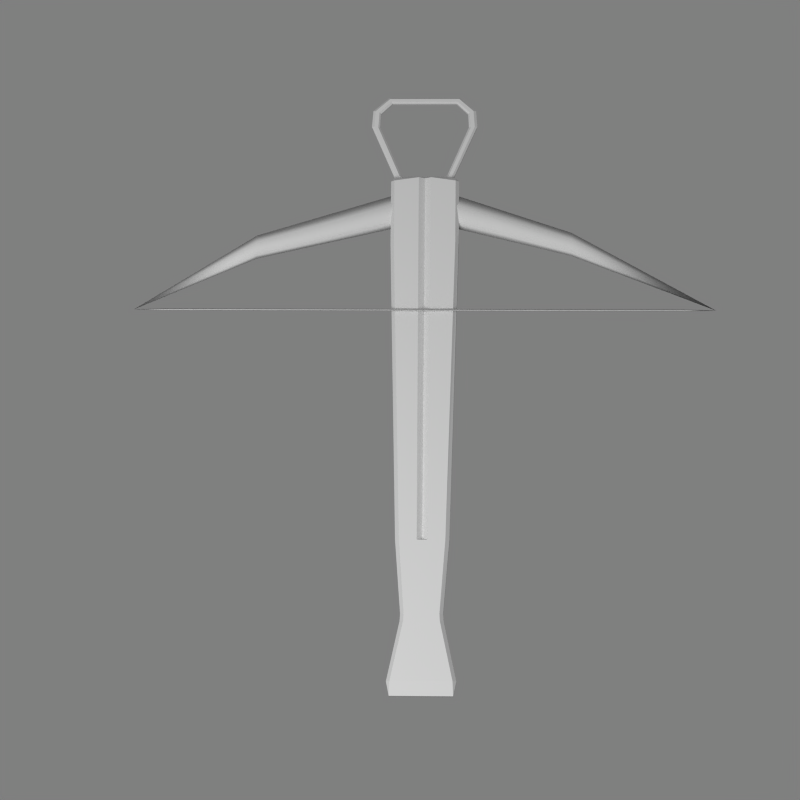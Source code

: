 # Source: lightcrossbow.blend  (saved by Blender 2.46.0; exported with 4.5.12 LTS)
import bpy
from mathutils import Matrix  # noqa: F401  (used for matrix-valued properties, if any)

bpy.ops.wm.read_factory_settings(use_empty=True)
scene = bpy.context.scene
scene.name = 'Scene'

# ---- collections
col_collection_1 = bpy.data.collections.new('Collection 1'); scene.collection.children.link(col_collection_1)

# ---- materials (node trees are filled in below, after node groups)
mat_material_001 = bpy.data.materials.new('Material.001')
mat_material_001.alpha_threshold = 0.0
mat_material_001.roughness = 0.5
mat_material_001.line_color = (0.0, 0.0, 0.0, 1.0)

# ---- material node trees

# ---- world
world_world = bpy.data.worlds.new('World'); scene.world = world_world
world_world.color = (0.5, 0.5, 0.5)
world_world.use_sun_shadow = False
world_world.sun_shadow_jitter_overblur = 0.0
world_world.cycles.sampling_method = 'MANUAL'
world_world.cycles.sample_map_resolution = 256

# ---- cameras
cam_camera = bpy.data.cameras.new('Camera')
cam_camera.passepartout_alpha = 0.2
cam_camera.clip_end = 100.0
cam_camera.lens = 93.0
cam_camera.ortho_scale = 7.314
cam_camera.show_passepartout = False
cam_camera.show_safe_areas = True
cam_camera.dof.focus_distance = 0.0
cam_camera.dof.aperture_fstop = 128.0

# ---- lights
light_spot = bpy.data.lights.new('Spot', 'POINT')
light_spot.transmission_factor = 0.0
light_spot.cutoff_distance = 30.0
light_spot.energy = 100.0
light_spot.shadow_buffer_clip_start = 1.001
light_spot.shadow_soft_size = 1.0
light_spot.shadow_maximum_resolution = 0.006
light_spot.use_absolute_resolution = True
light_spot.cycles.use_multiple_importance_sampling = False

# ---- meshes
me_cylinder = bpy.data.meshes.new('Cylinder')
me_cylinder.from_pydata([(0.5553, 0.2813, -1.102), (0.7176, -0.02163, -1.102), (0.2741, -0.2434, -1.102), (-0.3317, -0.1622, -1.102), (-0.494, 0.1407, -1.102), (-0.05052, 0.3625, -1.102), (0.5553, 0.2813, 1.148), (0.7176, -0.02163, 1.148), (0.2741, -0.2434, 1.148), (-0.3317, -0.1622, 1.148), (-0.494, 0.1407, 1.148), (-0.05052, 0.3625, 1.148), (1.754, 0.5099, -5.294), (1.868, 0.3403, -5.294), (1.557, 0.2161, -5.294), (1.133, 0.2616, -5.294), (1.02, 0.4312, -5.294), (1.33, 0.5554, -5.294), (3.934, 0.4667, -10.43), (1.868, 0.5099, 6.101), (1.982, 0.3403, 6.101), (1.672, 0.2161, 6.101), (1.247, 0.2616, 6.101), (1.134, 0.4312, 6.101), (1.444, 0.5554, 6.101), (3.934, 0.4667, 10.49), (3.953, 0.4338, -9.385), (3.953, 0.4338, 9.444), (3.953, 0.4997, -9.385), (3.953, 0.4997, 9.444), (3.896, 0.4667, -9.385), (3.896, 0.4667, 9.444), (1.382, -0.3331, 1.134), (-0.9759, -0.3331, 1.136), (-0.9759, -0.3331, -1.095), (1.382, -0.3331, -1.092), (-0.9759, 0.4124, -1.095), (-0.9759, 0.4124, 1.136), (1.382, 0.4124, 1.134), (1.382, 0.4124, -1.092), (-0.9759, -0.2059, -1.222), (-0.9759, 0.2851, -1.222), (1.001, 0.2851, -1.22), (1.382, -0.2059, -1.22), (1.382, -0.2059, 1.261), (1.382, 0.2851, 1.261), (-0.9759, 0.2851, 1.263), (-0.9759, -0.2059, 1.263), (-1.103, -0.2059, 1.136), (-1.103, 0.2851, 1.136), (-1.103, 0.2851, -1.095), (-1.103, -0.2059, -1.095), (12.25, -0.2059, 0.9765), (12.25, 0.2851, 0.9765), (12.25, 0.2851, -0.9353), (12.25, -0.2059, -0.9353), (12.25, 0.4124, 0.8365), (12.25, 0.4124, -0.7952), (12.25, -0.3331, -0.7952), (12.25, -0.3331, 0.8365), (14.85, -0.3331, -0.6033), (14.85, -0.3331, 0.6446), (14.85, 0.4124, 0.6446), (14.85, 0.4124, -0.6033), (14.85, 0.2851, -0.7307), (14.85, -0.2059, -0.7307), (14.85, -0.2059, 0.7719), (14.85, 0.2851, 0.7719), (15.1, 0.2851, 0.789), (15.1, -0.2059, 0.789), (17.19, -0.2059, 1.24), (17.19, 0.2851, 1.24), (15.1, -0.2059, -0.7477), (15.1, 0.2851, -0.7477), (17.19, 0.2851, -1.199), (17.19, -0.2059, -1.199), (15.1, 0.4124, -0.6187), (15.1, 0.4124, 0.66), (17.18, 0.4124, 1.11), (17.18, 0.4124, -1.069), (15.1, -0.3331, 0.66), (15.1, -0.3331, -0.6187), (17.18, -0.3331, -1.069), (17.18, -0.3331, 1.11), (17.69, -0.2059, -1.095), (17.69, 0.2851, -1.095), (17.69, 0.2851, 1.136), (17.69, -0.2059, 1.136), (1.382, 0.4124, 0.2432), (1.382, 0.4124, -0.202), (12.25, 0.4124, 0.211), (12.25, 0.4124, -0.1697), (-1.104, 0.4124, -0.2024), (-1.104, 0.4124, 0.2437), (1.382, 0.2764, 0.02064), (12.25, 0.2764, 0.02064), (-1.104, 0.2764, 0.02064), (-4.283, 0.1002, -1.243), (-3.77, 0.1002, -1.835), (-3.77, -0.01716, -1.835), (-4.283, -0.01716, -1.243), (-3.157, 0.1002, -1.881), (-0.9803, 0.1002, -0.9356), (-0.9803, -0.01716, -0.9356), (-3.157, -0.01716, -1.881), (-0.9201, 0.1002, -0.8511), (-0.9201, 0.1002, 0.9723), (-0.9201, -0.01716, 0.9723), (-0.9201, -0.01716, -0.8511), (-3.157, 0.1002, 2.002), (-0.9803, 0.1002, 1.057), (-0.9803, -0.01716, 1.057), (-3.157, -0.01716, 2.002), (-4.283, 0.1002, 1.364), (-3.77, 0.1002, 1.956), (-3.77, -0.01716, 1.956), (-4.283, -0.01716, 1.364), (-4.223, -0.08091, -1.213), (-4.114, -0.08109, -1.157), (-4.223, -0.08091, 1.334), (-3.75, -0.08091, 1.864), (-3.696, -0.08109, 1.724), (-4.114, -0.08109, 1.278), (-3.132, -0.08091, 1.909), (-1.088, -0.08091, 1.027), (-1.234, -0.08108, 0.9583), (-3.116, -0.08108, 1.762), (-0.9838, -0.08089, -0.8143), (-0.9838, -0.08089, 0.9355), (-1.166, -0.08111, 0.8493), (-1.166, -0.08111, -0.7281), (-3.132, -0.08091, -1.787), (-1.088, -0.08091, -0.9057), (-1.234, -0.08108, -0.8371), (-3.116, -0.08108, -1.641), (-3.75, -0.08091, -1.743), (-3.696, -0.08109, -1.603), (-4.223, 0.1639, -1.213), (-4.114, 0.1641, -1.157), (-3.75, 0.1639, 1.864), (-4.223, 0.1639, 1.334), (-4.114, 0.1641, 1.278), (-3.696, 0.1641, 1.724), (-1.088, 0.1639, 1.027), (-3.132, 0.1639, 1.909), (-3.116, 0.1641, 1.762), (-1.234, 0.1641, 0.9583), (-0.9838, 0.1639, 0.9355), (-0.9838, 0.1639, -0.8143), (-1.166, 0.1641, -0.7281), (-1.166, 0.1641, 0.8493), (-1.088, 0.1639, -0.9057), (-3.132, 0.1639, -1.787), (-3.116, 0.1641, -1.641), (-1.234, 0.1641, -0.8371), (-3.75, 0.1639, -1.743), (-3.696, 0.1641, -1.603), (-3.657, -0.01752, -1.542), (-3.657, 0.1005, -1.542), (-4.055, 0.1005, -1.125), (-4.055, -0.01752, -1.125), (-1.29, -0.01752, -0.7893), (-1.29, 0.1005, -0.7893), (-3.124, 0.1005, -1.569), (-3.124, -0.01752, -1.569), (-1.23, -0.01752, 0.826), (-1.23, 0.1005, 0.826), (-1.23, 0.1005, -0.7048), (-1.23, -0.01752, -0.7048), (-1.29, -0.01752, 0.9105), (-1.29, 0.1005, 0.9105), (-3.124, 0.1005, 1.691), (-3.124, -0.01752, 1.691), (-3.657, -0.01752, 1.664), (-3.657, 0.1005, 1.664), (-4.055, 0.1005, 1.246), (-4.055, -0.01752, 1.246)], [], [(0, 1, 13, 12), (1, 2, 14, 13), (2, 3, 15, 14), (3, 4, 16, 15), (4, 5, 17, 16), (5, 0, 12, 17), (17, 12, 18), (16, 17, 18), (15, 16, 18), (14, 15, 18), (13, 14, 18), (12, 13, 18), (7, 6, 19, 20), (8, 7, 20, 21), (9, 8, 21, 22), (10, 9, 22, 23), (11, 10, 23, 24), (6, 11, 24, 19), (19, 24, 25), (24, 23, 25), (23, 22, 25), (22, 21, 25), (21, 20, 25), (20, 19, 25), (18, 28, 26), (28, 29, 27, 26), (29, 25, 27), (18, 26, 30), (26, 27, 31, 30), (27, 25, 31), (18, 30, 28), (30, 31, 29, 28), (31, 25, 29), (42, 43, 40, 41), (46, 47, 44, 45), (52, 53, 45, 44), (54, 55, 43, 42), (60, 61, 59, 58), (64, 65, 55, 54), (66, 67, 53, 52), (70, 71, 68, 69), (74, 75, 72, 73), (78, 79, 76, 77), (82, 83, 80, 81), (86, 87, 84, 85), (47, 33, 32, 44), (33, 48, 51, 34), (43, 35, 34, 40), (37, 46, 45, 38), (39, 42, 41, 36), (50, 41, 40, 51), (46, 49, 48, 47), (59, 52, 44, 32), (53, 56, 38, 45), (57, 54, 42, 39), (55, 58, 35, 43), (65, 60, 58, 55), (61, 66, 52, 59), (80, 61, 60, 81), (67, 62, 56, 53), (63, 64, 54, 57), (62, 77, 76, 63), (64, 73, 72, 65), (68, 67, 66, 69), (83, 70, 69, 80), (71, 78, 77, 68), (70, 87, 86, 71), (79, 74, 73, 76), (75, 82, 81, 72), (84, 75, 74, 85), (85, 79, 78, 86), (82, 84, 87, 83), (34, 51, 40), (33, 47, 48), (36, 41, 50), (37, 49, 46), (65, 72, 81, 60), (61, 80, 69, 66), (63, 76, 73, 64), (67, 68, 77, 62), (71, 86, 78), (70, 83, 87), (74, 79, 85), (75, 84, 82), (56, 90, 88, 38), (91, 57, 39, 89), (57, 91, 63), (90, 56, 62), (37, 93, 49), (92, 36, 50), (37, 38, 88, 93), (36, 92, 89, 39), (90, 95, 94, 88), (95, 91, 89, 94), (93, 96, 49), (96, 92, 50), (88, 94, 96, 93), (94, 89, 92, 96), (90, 91, 95), (62, 63, 91, 90), (48, 49, 96), (48, 96, 51), (50, 51, 96), (99, 100, 97, 98), (103, 104, 101, 102), (107, 108, 105, 106), (111, 112, 109, 110), (115, 116, 113, 114), (121, 122, 119, 120), (125, 126, 123, 124), (129, 130, 127, 128), (133, 134, 131, 132), (136, 118, 117, 135), (141, 142, 139, 140), (145, 146, 143, 144), (149, 150, 147, 148), (153, 154, 151, 152), (138, 156, 155, 137), (159, 160, 157, 158), (163, 164, 161, 162), (167, 168, 165, 166), (171, 172, 169, 170), (175, 176, 173, 174), (155, 98, 97, 137), (104, 99, 98, 101), (99, 135, 117, 100), (151, 102, 101, 152), (108, 103, 102, 105), (103, 132, 131, 104), (147, 106, 105, 148), (111, 107, 106, 110), (107, 128, 127, 108), (109, 144, 143, 110), (112, 115, 114, 109), (123, 112, 111, 124), (113, 140, 139, 114), (116, 100, 97, 113), (119, 116, 115, 120), (122, 118, 117, 119), (126, 121, 120, 123), (121, 173, 176, 122), (129, 125, 124, 128), (125, 169, 172, 126), (130, 133, 132, 127), (168, 130, 129, 165), (134, 136, 135, 131), (164, 134, 133, 161), (160, 118, 136, 157), (138, 141, 140, 137), (142, 145, 144, 139), (174, 142, 141, 175), (146, 150, 147, 143), (170, 146, 145, 171), (154, 149, 148, 151), (149, 167, 166, 150), (156, 153, 152, 155), (153, 163, 162, 154), (138, 159, 158, 156), (163, 158, 157, 164), (167, 162, 161, 168), (170, 166, 165, 169), (171, 174, 173, 172), (175, 159, 160, 176), (98, 155, 152, 101), (102, 151, 148, 105), (110, 143, 147, 106), (114, 139, 144, 109), (97, 137, 140, 113), (104, 131, 135, 99), (108, 127, 132, 103), (124, 111, 107, 128), (112, 123, 120, 115), (116, 119, 117, 100), (122, 176, 160, 118), (126, 172, 173, 121), (165, 129, 125, 169), (130, 168, 161, 133), (134, 164, 157, 136), (138, 159, 175, 141), (142, 174, 171, 145), (150, 166, 170, 146), (154, 162, 167, 149), (156, 158, 163, 153), (32, 35, 58, 59), (32, 33, 34, 35)])
me_cylinder.polygons.foreach_set('use_smooth', [1, 1, 1, 1, 1, 1, 1, 1, 1, 1, 1, 1, 1, 1, 1, 1, 1, 1, 1, 1, 1, 1, 1, 1, 1, 1, 1, 1, 1, 1, 1, 1, 1, 0, 0, 0, 0, 0, 0, 0, 0, 0, 0, 0, 0, 0, 0, 0, 0, 0, 0, 0, 0, 0, 0, 0, 0, 0, 0, 0, 0, 0, 0, 0, 0, 0, 0, 0, 0, 0, 0, 0, 0, 0, 0, 0, 0, 0, 0, 0, 0, 0, 0, 0, 0, 0, 0, 0, 0, 0, 0, 0, 0, 0, 0, 0, 0, 0, 0, 0, 0, 0, 0, 0, 0, 0, 0, 0, 0, 0, 0, 0, 0, 0, 0, 0, 0, 0, 0, 0, 0, 0, 0, 0, 0, 0, 0, 0, 0, 0, 0, 0, 0, 0, 0, 0, 0, 0, 0, 0, 0, 0, 0, 0, 0, 0, 0, 0, 0, 0, 0, 0, 0, 0, 0, 0, 0, 0, 0, 0, 0, 0, 0, 0, 0, 0, 0, 0, 0, 0, 0, 0, 0, 0, 0, 0, 0, 0, 0, 0, 0, 0, 0, 0, 0])
_uv = me_cylinder.uv_layers.new(name='UVTex')
_uv.uv.foreach_set('vector', [0.03159, 0.9738, 0.0, 0.9681, 0.01849, 0.7195, 0.0479, 0.731, 0.1939, 0.9755, 0.1625, 0.9858, 0.1647, 0.7411, 0.1939, 0.7263, 0.1625, 0.9858, 0.1293, 0.996, 0.1352, 0.755, 0.1647, 0.7411, 0.1293, 0.996, 0.09595, 0.9992, 0.1048, 0.7606, 0.1352, 0.755, 0.09595, 0.9992, 0.06415, 0.9863, 0.07592, 0.7465, 0.1048, 0.7606, 0.06415, 0.9863, 0.03159, 0.9738, 0.0479, 0.731, 0.07592, 0.7465, 0.07592, 0.7465, 0.0479, 0.731, 0.1167, 0.5041, 0.1048, 0.7606, 0.07592, 0.7465, 0.1167, 0.5041, 0.1352, 0.755, 0.1048, 0.7606, 0.1167, 0.5041, 0.1647, 0.7411, 0.1352, 0.755, 0.1167, 0.5041, 0.1939, 0.7263, 0.1647, 0.7411, 0.1167, 0.5041, 0.0479, 0.731, 0.01849, 0.7195, 0.1167, 0.5041, 0.1939, 0.5268, 0.2258, 0.5232, 0.2241, 0.7685, 0.1939, 0.7781, 0.3564, 0.5217, 0.3872, 0.5336, 0.3684, 0.7842, 0.3405, 0.7666, 0.3248, 0.5099, 0.3564, 0.5217, 0.3405, 0.7666, 0.3124, 0.7499, 0.2912, 0.5041, 0.3248, 0.5099, 0.3124, 0.7499, 0.2827, 0.7417, 0.2579, 0.514, 0.2912, 0.5041, 0.2827, 0.7417, 0.2531, 0.7542, 0.2258, 0.5232, 0.2579, 0.514, 0.2531, 0.7542, 0.2241, 0.7685, 0.2241, 0.7685, 0.2531, 0.7542, 0.2756, 1.0, 0.2531, 0.7542, 0.2827, 0.7417, 0.2756, 1.0, 0.2827, 0.7417, 0.3124, 0.7499, 0.2756, 1.0, 0.3124, 0.7499, 0.3405, 0.7666, 0.2756, 1.0, 0.3405, 0.7666, 0.3684, 0.7842, 0.2756, 1.0, 0.1939, 0.7781, 0.2241, 0.7685, 0.2756, 1.0, 0.7815, 0.2659, 0.9815, 0.2659, 0.9815, 0.4659, 0.7815, 0.2659, 0.9815, 0.2659, 0.9815, 0.4659, 0.7815, 0.4659, 0.7815, 0.2659, 0.9815, 0.2659, 0.9815, 0.4659, 0.7815, 0.2659, 0.9815, 0.2659, 0.9815, 0.4659, 0.7815, 0.2659, 0.9815, 0.2659, 0.9815, 0.4659, 0.7815, 0.4659, 0.7815, 0.2659, 0.9815, 0.2659, 0.9815, 0.4659, 0.7815, 0.2659, 0.9815, 0.2659, 0.9815, 0.4659, 0.7815, 0.2659, 0.9815, 0.2659, 0.9815, 0.4659, 0.7815, 0.4659, 0.7815, 0.2659, 0.9815, 0.2659, 0.9815, 0.4659, 0.08812, 0.1546, 0.05171, 0.1798, 0.06253, 0.0181, 0.09283, 0.04727, 0.2494, 0.04192, 0.2764, 0.01024, 0.3078, 0.1874, 0.2704, 0.1912, 0.3078, 0.4723, 0.2685, 0.471, 0.2704, 0.1912, 0.3078, 0.1874, 0.07266, 0.4671, 0.03202, 0.4666, 0.05171, 0.1798, 0.08812, 0.1546, 0.5441, 0.7257, 0.4359, 0.7239, 0.4508, 0.5218, 0.5078, 0.5195, 0.07481, 0.7044, 0.02659, 0.7048, 0.03202, 0.4666, 0.07266, 0.4671, 0.2954, 0.7081, 0.2471, 0.7064, 0.2685, 0.471, 0.3078, 0.4723, 0.3038, 0.9344, 0.2542, 0.9095, 0.2462, 0.7351, 0.2954, 0.7334, 0.0715, 0.912, 0.0291, 0.9312, 0.02585, 0.7304, 0.07494, 0.7332, 0.2368, 0.9058, 0.09009, 0.9069, 0.09722, 0.7325, 0.2237, 0.7342, 0.5784, 0.9113, 0.3932, 0.9068, 0.4321, 0.75, 0.5472, 0.7513, 0.2348, 0.9437, 0.2596, 0.9873, 0.06278, 0.9842, 0.09381, 0.9482, 0.368, 0.07185, 0.3872, 0.07425, 0.4126, 0.2243, 0.3873, 0.2268, 0.3872, 0.07425, 0.3829, 0.05627, 0.5099, 0.05658, 0.5059, 0.07352, 0.5205, 0.2228, 0.4956, 0.2239, 0.5059, 0.07352, 0.5241, 0.07047, 0.2366, 0.04596, 0.2494, 0.04192, 0.2704, 0.1912, 0.245, 0.1929, 0.1068, 0.1969, 0.08812, 0.1546, 0.09283, 0.04727, 0.1042, 0.04971, 0.1018, 0.03883, 0.09283, 0.04727, 0.06253, 0.0181, 0.07727, 0.005643, 0.2494, 0.04192, 0.2383, 0.03424, 0.261, -0.002006, 0.2764, 0.01024, 0.4508, 0.5218, 0.4205, 0.5206, 0.3873, 0.2268, 0.4126, 0.2243, 0.2685, 0.471, 0.2362, 0.4721, 0.245, 0.1929, 0.2704, 0.1912, 0.1051, 0.4703, 0.07266, 0.4671, 0.08812, 0.1546, 0.1068, 0.1969, 0.5383, 0.5139, 0.5078, 0.5195, 0.4956, 0.2239, 0.5205, 0.2228, 0.5662, 0.7217, 0.5441, 0.7257, 0.5078, 0.5195, 0.5383, 0.5139, 0.4359, 0.7239, 0.4142, 0.7207, 0.4205, 0.5206, 0.4508, 0.5218, 0.4321, 0.75, 0.4359, 0.7239, 0.5441, 0.7257, 0.5472, 0.7513, 0.2471, 0.7064, 0.2232, 0.7062, 0.2362, 0.4721, 0.2685, 0.471, 0.09857, 0.7053, 0.07481, 0.7044, 0.07266, 0.4671, 0.1051, 0.4703, 0.2232, 0.7062, 0.2237, 0.7342, 0.09722, 0.7325, 0.09857, 0.7053, 0.07481, 0.7044, 0.07494, 0.7332, 0.02585, 0.7304, 0.02659, 0.7048, 0.2462, 0.7351, 0.2471, 0.7064, 0.2954, 0.7081, 0.2954, 0.7334, 0.3932, 0.9068, 0.3743, 0.9065, 0.4112, 0.7487, 0.4321, 0.75, 0.2542, 0.9095, 0.2368, 0.9058, 0.2237, 0.7342, 0.2462, 0.7351, 0.3038, 0.9344, 0.2596, 0.9873, 0.2348, 0.9437, 0.2542, 0.9095, 0.09009, 0.9069, 0.0715, 0.912, 0.07494, 0.7332, 0.09722, 0.7325, 0.5977, 0.9119, 0.5784, 0.9113, 0.5472, 0.7513, 0.5685, 0.7507, 0.06278, 0.9842, 0.0291, 0.9312, 0.0715, 0.912, 0.09381, 0.9482, 0.09381, 0.9482, 0.09009, 0.9069, 0.2368, 0.9058, 0.2348, 0.9437, 0.5784, 0.9113, 0.5848, 0.9626, 0.385, 0.9562, 0.3932, 0.9068, 0.5059, 0.07352, 0.5099, 0.05658, 0.5241, 0.07047, 0.3872, 0.07425, 0.368, 0.07185, 0.3829, 0.05627, 0.1042, 0.04971, 0.09283, 0.04727, 0.1018, 0.03883, 0.2366, 0.04596, 0.2383, 0.03424, 0.2494, 0.04192, 0.5662, 0.7217, 0.5685, 0.7507, 0.5472, 0.7513, 0.5441, 0.7257, 0.4359, 0.7239, 0.4321, 0.75, 0.4112, 0.7487, 0.4142, 0.7207, 0.09857, 0.7053, 0.09722, 0.7325, 0.07494, 0.7332, 0.07481, 0.7044, 0.2471, 0.7064, 0.2462, 0.7351, 0.2237, 0.7342, 0.2232, 0.7062, 0.2542, 0.9095, 0.2348, 0.9437, 0.2368, 0.9058, 0.3743, 0.9065, 0.3932, 0.9068, 0.385, 0.9562, 0.0715, 0.912, 0.09009, 0.9069, 0.09381, 0.9482, 0.5977, 0.9119, 0.5848, 0.9626, 0.5784, 0.9113, 0.2362, 0.4721, 0.1944, 0.4704, 0.1981, 0.1956, 0.245, 0.1929, 0.1477, 0.4717, 0.1051, 0.4703, 0.1068, 0.1969, 0.1528, 0.1962, 0.1051, 0.4703, 0.1477, 0.4717, 0.09857, 0.7053, 0.1944, 0.4704, 0.2362, 0.4721, 0.2232, 0.7062, 0.2366, 0.04596, 0.189, 0.04194, 0.2383, 0.03424, 0.15, 0.04305, 0.1042, 0.04971, 0.1018, 0.03883, 0.2366, 0.04596, 0.245, 0.1929, 0.1981, 0.1956, 0.189, 0.04194, 0.1042, 0.04971, 0.15, 0.04305, 0.1528, 0.1962, 0.1068, 0.1969, 0.1944, 0.4704, 0.1713, 0.4593, 0.1754, 0.1969, 0.1981, 0.1956, 0.1713, 0.4593, 0.1477, 0.4717, 0.1528, 0.1962, 0.1754, 0.1969, 0.189, 0.04194, 0.1691, 0.03387, 0.2383, 0.03424, 0.1691, 0.03387, 0.15, 0.04305, 0.1018, 0.03883, 0.1981, 0.1956, 0.1754, 0.1969, 0.1691, 0.03387, 0.189, 0.04194, 0.1754, 0.1969, 0.1528, 0.1962, 0.15, 0.04305, 0.1691, 0.03387, 0.1944, 0.4704, 0.1477, 0.4717, 0.1713, 0.4593, 0.2232, 0.7062, 0.09857, 0.7053, 0.1477, 0.4717, 0.1944, 0.4704, 0.261, -0.002006, 0.2383, 0.03424, 0.1691, 0.03387, 0.261, -0.002006, 0.1691, 0.03387, 0.07727, 0.005643, 0.1018, 0.03883, 0.07727, 0.005643, 0.1691, 0.03387, 0.7695, 0.2838, 0.9695, 0.2838, 0.9695, 0.4838, 0.7695, 0.4838, 0.7695, 0.2838, 0.9695, 0.2838, 0.9695, 0.4838, 0.7695, 0.4838, 0.7695, 0.2838, 0.9695, 0.2838, 0.9695, 0.4838, 0.7695, 0.4838, 0.7695, 0.2838, 0.9695, 0.2838, 0.9695, 0.4838, 0.7695, 0.4838, 0.7695, 0.2838, 0.9695, 0.2838, 0.9695, 0.4838, 0.7695, 0.4838, 0.7695, 0.2838, 0.9695, 0.2838, 0.9695, 0.4838, 0.7695, 0.4838, 0.7695, 0.2838, 0.9695, 0.2838, 0.9695, 0.4838, 0.7695, 0.4838, 0.7695, 0.2838, 0.9695, 0.2838, 0.9695, 0.4838, 0.7695, 0.4838, 0.7695, 0.2838, 0.9695, 0.2838, 0.9695, 0.4838, 0.7695, 0.4838, 0.7695, 0.2838, 0.9695, 0.2838, 0.9695, 0.4838, 0.7695, 0.4838, 0.7695, 0.2838, 0.9695, 0.2838, 0.9695, 0.4838, 0.7695, 0.4838, 0.7695, 0.2838, 0.9695, 0.2838, 0.9695, 0.4838, 0.7695, 0.4838, 0.7695, 0.2838, 0.9695, 0.2838, 0.9695, 0.4838, 0.7695, 0.4838, 0.7695, 0.2838, 0.9695, 0.2838, 0.9695, 0.4838, 0.7695, 0.4838, 0.7695, 0.2838, 0.9695, 0.2838, 0.9695, 0.4838, 0.7695, 0.4838, 0.7695, 0.2838, 0.9695, 0.2838, 0.9695, 0.4838, 0.7695, 0.4838, 0.7695, 0.2838, 0.9695, 0.2838, 0.9695, 0.4838, 0.7695, 0.4838, 0.7695, 0.2838, 0.9695, 0.2838, 0.9695, 0.4838, 0.7695, 0.4838, 0.7695, 0.2838, 0.9695, 0.2838, 0.9695, 0.4838, 0.7695, 0.4838, 0.7695, 0.2838, 0.9695, 0.2838, 0.9695, 0.4838, 0.7695, 0.4838, 0.7695, 0.2838, 0.9695, 0.2838, 0.9695, 0.4838, 0.7695, 0.4838, 0.7695, 0.2838, 0.9695, 0.2838, 0.9695, 0.4838, 0.7695, 0.4838, 0.7695, 0.2838, 0.9695, 0.2838, 0.9695, 0.4838, 0.7695, 0.4838, 0.7695, 0.2838, 0.9695, 0.2838, 0.9695, 0.4838, 0.7695, 0.4838, 0.7695, 0.2838, 0.9695, 0.2838, 0.9695, 0.4838, 0.7695, 0.4838, 0.7695, 0.2838, 0.9695, 0.2838, 0.9695, 0.4838, 0.7695, 0.4838, 0.7695, 0.2838, 0.9695, 0.2838, 0.9695, 0.4838, 0.7695, 0.4838, 0.7695, 0.2838, 0.9695, 0.2838, 0.9695, 0.4838, 0.7695, 0.4838, 0.7695, 0.2838, 0.9695, 0.2838, 0.9695, 0.4838, 0.7695, 0.4838, 0.7695, 0.2838, 0.9695, 0.2838, 0.9695, 0.4838, 0.7695, 0.4838, 0.7695, 0.2838, 0.9695, 0.2838, 0.9695, 0.4838, 0.7695, 0.4838, 0.7695, 0.2838, 0.9695, 0.2838, 0.9695, 0.4838, 0.7695, 0.4838, 0.7695, 0.2838, 0.9695, 0.2838, 0.9695, 0.4838, 0.7695, 0.4838, 0.7695, 0.2838, 0.9695, 0.2838, 0.9695, 0.4838, 0.7695, 0.4838, 0.7695, 0.2838, 0.9695, 0.2838, 0.9695, 0.4838, 0.7695, 0.4838, 0.7695, 0.2838, 0.9695, 0.2838, 0.9695, 0.4838, 0.7695, 0.4838, 0.7695, 0.2838, 0.9695, 0.2838, 0.9695, 0.4838, 0.7695, 0.4838, 0.7695, 0.2838, 0.9695, 0.2838, 0.9695, 0.4838, 0.7695, 0.4838, 0.7695, 0.2838, 0.9695, 0.2838, 0.9695, 0.4838, 0.7695, 0.4838, 0.7695, 0.2838, 0.9695, 0.2838, 0.9695, 0.4838, 0.7695, 0.4838, 0.7695, 0.2838, 0.9695, 0.2838, 0.9695, 0.4838, 0.7695, 0.4838, 0.7695, 0.2838, 0.9695, 0.2838, 0.9695, 0.4838, 0.7695, 0.4838, 0.7695, 0.2838, 0.9695, 0.2838, 0.9695, 0.4838, 0.7695, 0.4838, 0.7695, 0.2838, 0.9695, 0.2838, 0.9695, 0.4838, 0.7695, 0.4838, 0.7695, 0.2838, 0.9695, 0.2838, 0.9695, 0.4838, 0.7695, 0.4838, 0.7695, 0.2838, 0.9695, 0.2838, 0.9695, 0.4838, 0.7695, 0.4838, 0.7695, 0.2838, 0.9695, 0.2838, 0.9695, 0.4838, 0.7695, 0.4838, 0.7695, 0.2838, 0.9695, 0.2838, 0.9695, 0.4838, 0.7695, 0.4838, 0.7695, 0.2838, 0.9695, 0.2838, 0.9695, 0.4838, 0.7695, 0.4838, 0.7695, 0.2838, 0.9695, 0.2838, 0.9695, 0.4838, 0.7695, 0.4838, 0.7695, 0.2838, 0.9695, 0.2838, 0.9695, 0.4838, 0.7695, 0.4838, 0.7695, 0.2838, 0.9695, 0.2838, 0.9695, 0.4838, 0.7695, 0.4838, 0.7695, 0.2838, 0.9695, 0.2838, 0.9695, 0.4838, 0.7695, 0.4838, 0.7695, 0.2838, 0.9695, 0.2838, 0.9695, 0.4838, 0.7695, 0.4838, 0.7695, 0.2838, 0.9695, 0.2838, 0.9695, 0.4838, 0.7695, 0.4838, 0.7695, 0.2838, 0.9695, 0.2838, 0.9695, 0.4838, 0.7695, 0.4838, 0.7695, 0.2838, 0.9695, 0.2838, 0.9695, 0.4838, 0.7695, 0.4838, 0.7695, 0.2838, 0.9695, 0.2838, 0.9695, 0.4838, 0.7695, 0.4838, 0.7695, 0.2838, 0.9695, 0.2838, 0.9695, 0.4838, 0.7695, 0.4838, 0.7695, 0.2838, 0.9695, 0.2838, 0.9695, 0.4838, 0.7695, 0.4838, 0.7695, 0.2838, 0.9695, 0.2838, 0.9695, 0.4838, 0.7695, 0.4838, 0.7695, 0.2838, 0.9695, 0.2838, 0.9695, 0.4838, 0.7695, 0.4838, 0.7695, 0.2838, 0.9695, 0.2838, 0.9695, 0.4838, 0.7695, 0.4838, 0.7695, 0.2838, 0.9695, 0.2838, 0.9695, 0.4838, 0.7695, 0.4838, 0.7695, 0.2838, 0.9695, 0.2838, 0.9695, 0.4838, 0.7695, 0.4838, 0.7695, 0.2838, 0.9695, 0.2838, 0.9695, 0.4838, 0.7695, 0.4838, 0.7695, 0.2838, 0.9695, 0.2838, 0.9695, 0.4838, 0.7695, 0.4838, 0.7695, 0.2838, 0.9695, 0.2838, 0.9695, 0.4838, 0.7695, 0.4838, 0.7695, 0.2838, 0.9695, 0.2838, 0.9695, 0.4838, 0.7695, 0.4838, 0.7695, 0.2838, 0.9695, 0.2838, 0.9695, 0.4838, 0.7695, 0.4838, 0.7695, 0.2838, 0.9695, 0.2838, 0.9695, 0.4838, 0.7695, 0.4838, 0.7695, 0.2838, 0.9695, 0.2838, 0.9695, 0.4838, 0.7695, 0.4838, 0.7695, 0.2838, 0.9695, 0.2838, 0.9695, 0.4838, 0.7695, 0.4838, 0.7695, 0.2838, 0.9695, 0.2838, 0.9695, 0.4838, 0.7695, 0.4838, 0.7695, 0.2838, 0.9695, 0.2838, 0.9695, 0.4838, 0.7695, 0.4838, 0.7695, 0.2838, 0.9695, 0.2838, 0.9695, 0.4838, 0.7695, 0.4838, 0.7695, 0.2838, 0.9695, 0.2838, 0.9695, 0.4838, 0.7695, 0.4838, 0.7695, 0.2838, 0.9695, 0.2838, 0.9695, 0.4838, 0.7695, 0.4838, 0.7695, 0.2838, 0.9695, 0.2838, 0.9695, 0.4838, 0.7695, 0.4838, 0.7695, 0.2838, 0.9695, 0.2838, 0.9695, 0.4838, 0.7695, 0.4838, 0.4126, 0.2243, 0.4956, 0.2239, 0.5078, 0.5195, 0.4508, 0.5218, 0.4126, 0.2243, 0.3872, 0.07425, 0.5059, 0.07352, 0.4956, 0.2239])
me_cylinder.materials.append(mat_material_001)
me_cylinder.use_remesh_preserve_volume = False
me_cylinder.use_remesh_preserve_attributes = False
me_cylinder.use_mirror_vertex_groups = False
me_cylinder.update()

# ---- objects
ob_cylinder = bpy.data.objects.new('Cylinder', me_cylinder)
ob_lamp = bpy.data.objects.new('Lamp', light_spot)
ob_camera = bpy.data.objects.new('Camera', cam_camera)

# ---- transforms, parenting, visibility, modifiers, constraints
ob_cylinder.location = (-0.07291, -0.1482, 0.03206)
ob_cylinder.rotation_euler = (1.571, 2.22e-16, -1.571)
ob_cylinder.scale = (0.03679, 0.03679, 0.03679)
ob_cylinder.lock_rotations_4d = False
ob_cylinder.empty_display_type = 'ARROWS'
ob_cylinder.color = (0.0, 0.0, 0.0, 1.0)
ob_cylinder.lineart.crease_threshold = 0.0
ob_lamp.location = (-0.5317, -1.085, 1.904)
ob_lamp.rotation_euler = (0.6503, 0.05522, 1.866)
ob_lamp.lock_rotations_4d = False
ob_lamp.empty_display_type = 'ARROWS'
ob_lamp.color = (0.0, 0.0, 0.0, 0.0)
ob_lamp.lineart.crease_threshold = 0.0
ob_camera.location = (-0.01958, -1.012, 2.686)
ob_camera.rotation_euler = (0.2229, 0.02972, 0.01029)
ob_camera.lock_rotations_4d = False
ob_camera.empty_display_type = 'ARROWS'
ob_camera.color = (0.0, 0.0, 0.0, 0.0)
ob_camera.display_type = 'WIRE'
ob_camera.lineart.crease_threshold = 0.0

# ---- collection membership
col_collection_1.objects.link(ob_cylinder)
col_collection_1.objects.link(ob_lamp)
col_collection_1.objects.link(ob_camera)

# ---- scene / render settings (as saved in the file)
scene.camera = ob_camera
scene.frame_start = 1; scene.frame_end = 250; scene.frame_set(1)
scene.render.engine = 'BLENDER_EEVEE_NEXT'
scene.render.image_settings.compression = 90
scene.render.resolution_x = 300
scene.render.resolution_y = 300
scene.render.pixel_aspect_x = 100.0
scene.render.pixel_aspect_y = 100.0
scene.render.fps = 25
scene.render.dither_intensity = 0.0
scene.render.use_compositing = False
scene.render.use_sequencer = False
scene.render.bake_margin = 2
scene.render.bake_bias = 0.0
scene.render.use_stamp_time = False
scene.render.use_stamp_date = False
scene.render.use_stamp_frame = False
scene.render.use_stamp_camera = False
scene.render.use_stamp_scene = False
scene.render.use_stamp_filename = False
scene.render.use_stamp_render_time = False
scene.render.stamp_font_size = 0
scene.cycles.use_denoising = False
scene.cycles.samples = 10
scene.cycles.sampling_pattern = 'TABULATED_SOBOL'
scene.cycles.light_sampling_threshold = 0.0
scene.cycles.use_adaptive_sampling = False
scene.cycles.use_light_tree = False
scene.cycles.blur_glossy = 0.0
scene.cycles.volume_bounces = 1
scene.cycles.pixel_filter_type = 'GAUSSIAN'
scene.cycles.sample_clamp_indirect = 0.0
scene.view_settings.view_transform = 'Raw'
bpy.context.view_layer.update()
